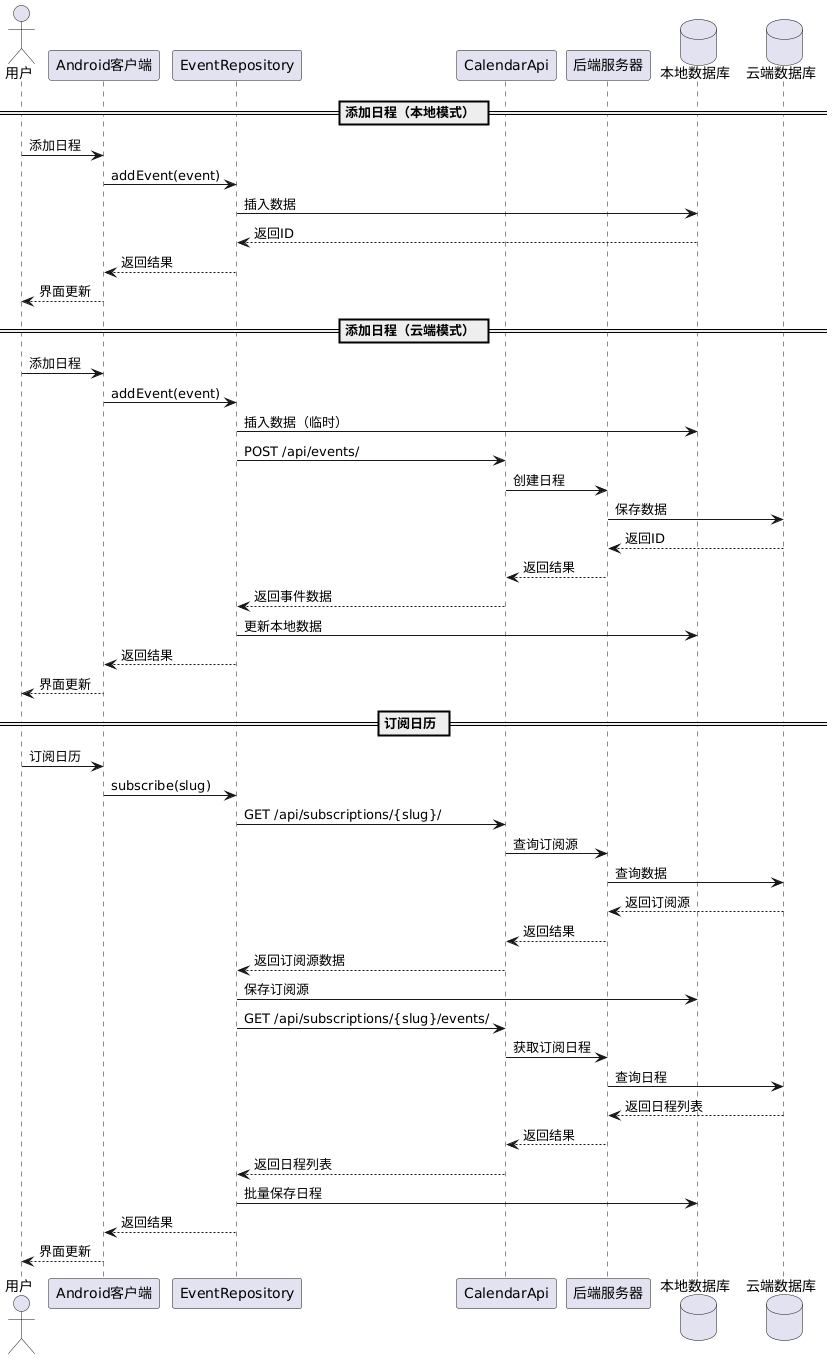

The diagram above was rendered by PlantUML. Its source (embedded in the PNG):
@startuml
actor 用户
participant "Android客户端" as Android
participant "EventRepository" as Repo
participant "CalendarApi" as API
participant "后端服务器" as Backend
database "本地数据库" as LocalDB
database "云端数据库" as CloudDB

== 添加日程（本地模式） ==
用户 -> Android: 添加日程
Android -> Repo: addEvent(event)
Repo -> LocalDB: 插入数据
LocalDB --> Repo: 返回ID
Repo --> Android: 返回结果
Android --> 用户: 界面更新

== 添加日程（云端模式） ==
用户 -> Android: 添加日程
Android -> Repo: addEvent(event)
Repo -> LocalDB: 插入数据（临时）
Repo -> API: POST /api/events/
API -> Backend: 创建日程
Backend -> CloudDB: 保存数据
CloudDB --> Backend: 返回ID
Backend --> API: 返回结果
API --> Repo: 返回事件数据
Repo -> LocalDB: 更新本地数据
Repo --> Android: 返回结果
Android --> 用户: 界面更新

== 订阅日历 ==
用户 -> Android: 订阅日历
Android -> Repo: subscribe(slug)
Repo -> API: GET /api/subscriptions/{slug}/
API -> Backend: 查询订阅源
Backend -> CloudDB: 查询数据
CloudDB --> Backend: 返回订阅源
Backend --> API: 返回结果
API --> Repo: 返回订阅源数据
Repo -> LocalDB: 保存订阅源
Repo -> API: GET /api/subscriptions/{slug}/events/
API -> Backend: 获取订阅日程
Backend -> CloudDB: 查询日程
CloudDB --> Backend: 返回日程列表
Backend --> API: 返回结果
API --> Repo: 返回日程列表
Repo -> LocalDB: 批量保存日程
Repo --> Android: 返回结果
Android --> 用户: 界面更新
@enduml